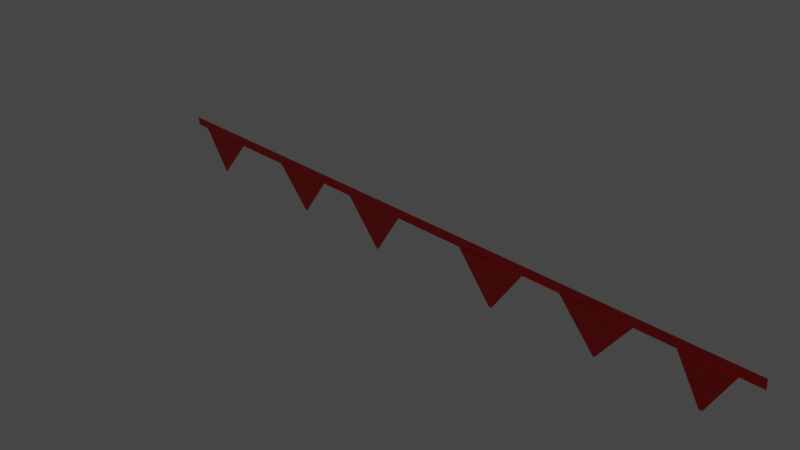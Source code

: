 # Source: Flag3.blend  (saved by Blender 3.4.6; exported with 4.5.12 LTS)
import bpy
from mathutils import Matrix  # noqa: F401  (used for matrix-valued properties, if any)

bpy.ops.wm.read_factory_settings(use_empty=True)
scene = bpy.context.scene
scene.name = 'Scene'

# ---- collections
col_collection = bpy.data.collections.new('Collection'); scene.collection.children.link(col_collection)

# ---- materials (node trees are filled in below, after node groups)
mat_material_001 = bpy.data.materials.new('Material.001')
mat_material_001.use_transparent_shadow = False

# ---- material node trees
mat_material_001.use_nodes = True; mat_material_001.node_tree.nodes.clear()
_N = mat_material_001.node_tree.nodes; _L = mat_material_001.node_tree.links
n0 = _N.new('ShaderNodeBsdfPrincipled'); n0.name = 'Principled BSDF'; n0.location = (10, 300)
n0.distribution = 'GGX'
n0.subsurface_method = 'RANDOM_WALK_SKIN'
n0.inputs[0].default_value = (0.8, 0.004931, 0.006199, 1.0)
n0.inputs[3].default_value = 1.45
n0.inputs[27].default_value = (0.0, 0.0, 0.0, 1.0)
n0.inputs[28].default_value = 1.0
n1 = _N.new('ShaderNodeOutputMaterial'); n1.name = 'Material Output'; n1.location = (300, 300)
_L.new(n0.outputs[0], n1.inputs[0])
n1.is_active_output = True

# ---- world
world_world = bpy.data.worlds.new('World'); scene.world = world_world
world_world.use_nodes = True; world_world.node_tree.nodes.clear()
_N = world_world.node_tree.nodes; _L = world_world.node_tree.links
n0 = _N.new('ShaderNodeOutputWorld'); n0.name = 'World Output'; n0.location = (300, 300)
n1 = _N.new('ShaderNodeBackground'); n1.name = 'Background'; n1.location = (10, 300)
n1.inputs[0].default_value = (0.05088, 0.05088, 0.05088, 1.0)
_L.new(n1.outputs[0], n0.inputs[0])
n0.is_active_output = True
world_world.color = (0.05088, 0.05088, 0.05088)
world_world.use_sun_shadow = False
world_world.sun_shadow_jitter_overblur = 0.0

# ---- cameras
cam_camera = bpy.data.cameras.new('Camera')
cam_camera.clip_end = 100.0
cam_camera.ortho_scale = 7.314

# ---- lights
light_light = bpy.data.lights.new('Light', 'POINT')
light_light.transmission_factor = 0.0
light_light.energy = 1000.0
light_light.shadow_soft_size = 0.1
light_light.shadow_maximum_resolution = 0.006
light_light.use_absolute_resolution = True

# ---- meshes
me_plane = bpy.data.meshes.new('Plane')
me_plane.from_pydata([(-0.8589, 0.147, 0.0), (1.0, 0.147, 0.0), (-0.8589, 1.0, 0.0), (1.0, 1.0, 0.0), (-0.8589, 1.147, 0.0), (0.0, 0.147, 0.0), (1.0, 0.0, 0.0), (0.0, 1.0, 0.0), (0.0, 0.0, 0.0), (-0.7366, 1.0, 0.0), (-0.7366, 0.147, 0.0), (-0.7366, 0.0, 0.0), (-0.8172, 1.0, 0.0), (-0.8172, 0.0, 0.0), (-0.8172, 0.147, 0.0), (-0.6371, 0.147, 0.0), (-0.4725, 0.147, 0.0), (-0.378, 0.147, 0.0), (-0.2835, 0.147, 0.0), (-0.189, 0.147, 0.0), (-0.09449, 0.147, 0.0), (0.0, 0.147, 0.0), (0.0, 1.0, 0.0), (-0.09449, 1.0, 0.0), (-0.189, 1.0, 0.0), (-0.2835, 1.0, 0.0), (-0.378, 1.0, 0.0), (-0.4725, 1.0, 0.0), (-0.6371, 1.0, 0.0), (0.0, 0.0, 0.0), (-0.09449, 0.0, 0.0), (-0.189, 0.0, 0.0), (-0.2835, 0.0, 0.0), (-0.378, 0.0, 0.0), (-0.4725, 0.0, 0.0), (-0.6371, 0.0, 0.0), (0.2, 0.147, 0.0), (0.3, 0.147, 0.0), (0.4, 0.147, 0.0), (0.5, 0.147, 0.0), (0.6, 0.147, 0.0), (0.7, 0.147, 0.0), (0.8, 0.147, 0.0), (0.865, 0.147, 0.0), (0.9439, 0.147, 0.0), (0.9439, 1.0, 0.0), (0.865, 1.0, 0.0), (0.8, 1.0, 0.0), (0.7, 1.0, 0.0), (0.6, 1.0, 0.0), (0.5, 1.0, 0.0), (0.4, 1.0, 0.0), (0.3, 1.0, 0.0), (0.2, 1.0, 0.0), (0.9439, 0.0, 0.0), (0.865, 0.0, 0.0), (0.8, 0.0, 0.0), (0.7, 0.0, 0.0), (0.6, 0.0, 0.0), (0.5, 0.0, 0.0), (0.4, 0.0, 0.0), (0.3, 0.0, 0.0), (0.2, 0.0, 0.0), (-0.744, -4.256, -8.54e-16), (-0.7516, -4.256, -8.54e-16), (-0.7481, -4.256, -8.54e-16), (-0.3794, -4.23, -8.54e-16), (-0.378, -4.23, -8.54e-16), (-0.3763, -4.23, -8.54e-16), (-0.09327, -4.554, -8.54e-16), (-0.09449, -4.554, -8.54e-16), (-0.08978, -4.554, -8.54e-16), (0.2933, -4.754, -8.54e-16), (0.3, -4.754, -8.54e-16), (0.3025, -4.754, -8.54e-16), (0.5973, -4.489, -8.54e-16), (0.6, -4.489, -8.54e-16), (0.6021, -4.489, -8.54e-16), (0.8628, -4.498, -8.54e-16), (0.865, -4.498, -8.54e-16), (0.8713, -4.498, -8.54e-16)], [], [(54, 6, 3, 45), (29, 8, 7, 22), (21, 5, 8, 29), (44, 1, 6, 54), (14, 10, 11, 13), (13, 11, 9, 12), (4, 13, 12, 2), (0, 14, 13, 4), (10, 15, 35, 11), (15, 16, 34, 35), (16, 17, 33, 34), (17, 18, 32, 33), (18, 19, 31, 32), (19, 20, 30, 31), (20, 21, 29, 30), (11, 35, 28, 9), (35, 34, 27, 28), (34, 33, 26, 27), (33, 32, 25, 26), (32, 31, 24, 25), (31, 30, 23, 24), (30, 29, 22, 23), (5, 36, 62, 8), (36, 37, 61, 62), (37, 38, 60, 61), (38, 39, 59, 60), (39, 40, 58, 59), (40, 41, 57, 58), (41, 42, 56, 57), (42, 43, 55, 56), (43, 44, 54, 55), (8, 62, 53, 7), (62, 61, 52, 53), (61, 60, 51, 52), (60, 59, 50, 51), (59, 58, 49, 50), (58, 57, 48, 49), (57, 56, 47, 48), (56, 55, 46, 47), (55, 54, 45, 46), (20, 19, 69, 70), (40, 39, 75, 76), (37, 36, 72, 73), (17, 16, 66, 67), (44, 43, 79, 80), (41, 40, 76, 77), (21, 20, 70, 71), (18, 17, 67, 68), (38, 37, 73, 74), (15, 10, 63, 65), (43, 42, 78, 79), (10, 14, 64, 63)])
_uv = me_plane.uv_layers.new(name='UVMap')
_uv.uv.foreach_set('vector', [1.0, 0.5, 1.0, 0.5, 1.0, 1.0, 1.0, 1.0, 0.5, 0.5, 0.5, 0.5, 0.5, 1.0, 0.5, 1.0, 0.5, 0.0, 0.5, 0.0, 0.5, 0.5, 0.5, 0.5, 1.0, 0.0, 1.0, 0.0, 1.0, 0.5, 1.0, 0.5, 0.0523, 0.0, 0.122, 0.0, 0.122, 0.5, 0.0523, 0.5, 0.0523, 0.5, 0.122, 0.5, 0.122, 1.0, 0.0523, 1.0, 0.0, 0.5, 0.0523, 0.5, 0.0523, 1.0, 0.0, 1.0, 0.0, 0.0, 0.0523, 0.0, 0.0523, 0.5, 0.0, 0.5, 0.122, 0.0, 0.2165, 0.0, 0.2165, 0.5, 0.122, 0.5, 0.2165, 0.0, 0.2638, 0.0, 0.2638, 0.5, 0.2165, 0.5, 0.2638, 0.0, 0.311, 0.0, 0.311, 0.5, 0.2638, 0.5, 0.311, 0.0, 0.3583, 0.0, 0.3583, 0.5, 0.311, 0.5, 0.3583, 0.0, 0.4055, 0.0, 0.4055, 0.5, 0.3583, 0.5, 0.4055, 0.0, 0.4528, 0.0, 0.4528, 0.5, 0.4055, 0.5, 0.4528, 0.0, 0.5, 0.0, 0.5, 0.5, 0.4528, 0.5, 0.122, 0.5, 0.2165, 0.5, 0.2165, 1.0, 0.122, 1.0, 0.2165, 0.5, 0.2638, 0.5, 0.2638, 1.0, 0.2165, 1.0, 0.2638, 0.5, 0.311, 0.5, 0.311, 1.0, 0.2638, 1.0, 0.311, 0.5, 0.3583, 0.5, 0.3583, 1.0, 0.311, 1.0, 0.3583, 0.5, 0.4055, 0.5, 0.4055, 1.0, 0.3583, 1.0, 0.4055, 0.5, 0.4528, 0.5, 0.4528, 1.0, 0.4055, 1.0, 0.4528, 0.5, 0.5, 0.5, 0.5, 1.0, 0.4528, 1.0, 0.5, 0.0, 0.6, 0.0, 0.6, 0.5, 0.5, 0.5, 0.6, 0.0, 0.65, 0.0, 0.65, 0.5, 0.6, 0.5, 0.65, 0.0, 0.7, 0.0, 0.7, 0.5, 0.65, 0.5, 0.7, 0.0, 0.75, 0.0, 0.75, 0.5, 0.7, 0.5, 0.75, 0.0, 0.8, 0.0, 0.8, 0.5, 0.75, 0.5, 0.8, 0.0, 0.85, 0.0, 0.85, 0.5, 0.8, 0.5, 0.85, 0.0, 0.9, 0.0, 0.9, 0.5, 0.85, 0.5, 0.9, 0.0, 0.95, 0.0, 0.95, 0.5, 0.9, 0.5, 0.95, 0.0, 1.0, 0.0, 1.0, 0.5, 0.95, 0.5, 0.5, 0.5, 0.6, 0.5, 0.6, 1.0, 0.5, 1.0, 0.6, 0.5, 0.65, 0.5, 0.65, 1.0, 0.6, 1.0, 0.65, 0.5, 0.7, 0.5, 0.7, 1.0, 0.65, 1.0, 0.7, 0.5, 0.75, 0.5, 0.75, 1.0, 0.7, 1.0, 0.75, 0.5, 0.8, 0.5, 0.8, 1.0, 0.75, 1.0, 0.8, 0.5, 0.85, 0.5, 0.85, 1.0, 0.8, 1.0, 0.85, 0.5, 0.9, 0.5, 0.9, 1.0, 0.85, 1.0, 0.9, 0.5, 0.95, 0.5, 0.95, 1.0, 0.9, 1.0, 0.95, 0.5, 1.0, 0.5, 1.0, 1.0, 0.95, 1.0, 0.4528, 0.0, 0.4055, 0.0, 0.4055, 0.0, 0.4528, 0.0, 0.8, 0.0, 0.75, 0.0, 0.75, 0.0, 0.8, 0.0, 0.65, 0.0, 0.6, 0.0, 0.6, 0.0, 0.65, 0.0, 0.311, 0.0, 0.2638, 0.0, 0.2638, 0.0, 0.311, 0.0, 1.0, 0.0, 0.95, 0.0, 0.95, 0.0, 1.0, 0.0, 0.85, 0.0, 0.8, 0.0, 0.8, 0.0, 0.85, 0.0, 0.5, 0.0, 0.4528, 0.0, 0.4528, 0.0, 0.5, 0.0, 0.3583, 0.0, 0.311, 0.0, 0.311, 0.0, 0.3583, 0.0, 0.7, 0.0, 0.65, 0.0, 0.65, 0.0, 0.7, 0.0, 0.2165, 0.0, 0.122, 0.0, 0.122, 0.0, 0.2165, 0.0, 0.95, 0.0, 0.9, 0.0, 0.9, 0.0, 0.95, 0.0, 0.122, 0.0, 0.0523, 0.0, 0.0523, 0.0, 0.122, 0.0])
me_plane.materials.append(mat_material_001)
me_plane.update()

# ---- objects
ob_light = bpy.data.objects.new('Light', light_light)
ob_camera = bpy.data.objects.new('Camera', cam_camera)
ob_plane = bpy.data.objects.new('Plane', me_plane)

# ---- transforms, parenting, visibility, modifiers, constraints
ob_light.location = (4.076, 1.005, 5.904)
ob_light.rotation_euler = (0.6503, 0.05522, 1.866)
ob_light.lock_rotations_4d = False
ob_light.empty_display_type = 'ARROWS'
ob_light.color = (0.0, 0.0, 0.0, 0.0)
ob_light.lineart.crease_threshold = 0.0
ob_camera.location = (7.359, -6.926, 4.958)
ob_camera.rotation_euler = (1.109, 0.0, 0.8149)
ob_camera.lock_rotations_4d = False
ob_camera.empty_display_type = 'ARROWS'
ob_camera.color = (0.0, 0.0, 0.0, 0.0)
ob_camera.display_type = 'WIRE'
ob_camera.lineart.crease_threshold = 0.0
ob_plane.location = (0.0, 0.0, 0.0)
ob_plane.rotation_euler = (1.655, -0.0, 0.0)
ob_plane.scale = (4.131, 0.1113, 0.9961)
_vg = ob_plane.vertex_groups.new(name='Group')
_m = ob_plane.modifiers.new('Cloth', 'CLOTH')

# ---- collection membership
col_collection.objects.link(ob_light)
col_collection.objects.link(ob_camera)
col_collection.objects.link(ob_plane)

# ---- scene / render settings (as saved in the file)
scene.camera = ob_camera
scene.frame_start = 1; scene.frame_end = 250; scene.frame_set(51)
scene.render.engine = 'BLENDER_EEVEE_NEXT'
scene.cycles.sampling_pattern = 'TABULATED_SOBOL'
scene.cycles.use_light_tree = False
scene.view_settings.view_transform = 'Filmic'
bpy.context.view_layer.update()
